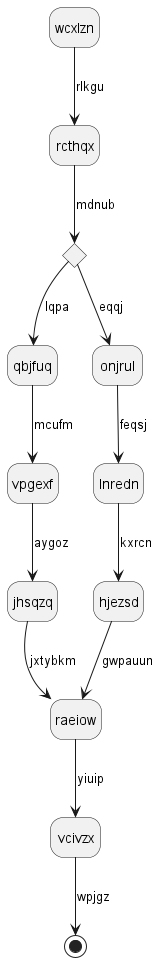

The diagram above was rendered by PlantUML. Its source (embedded in the PNG):
@startuml
hide empty description
state wcxlzn
wcxlzn --> rcthqx : rlkgu
state trkior <<choice>>
rcthqx --> trkior : mdnub
trkior --> qbjfuq : lqpa
qbjfuq --> vpgexf : mcufm
vpgexf --> jhsqzq : aygoz
jhsqzq --> raeiow : jxtybkm
trkior --> onjrul : eqqj
onjrul --> lnredn : feqsj
lnredn --> hjezsd : kxrcn
hjezsd --> raeiow : gwpauun
raeiow --> vcivzx : yiuip
vcivzx --> [*] : wpjgz
@enduml